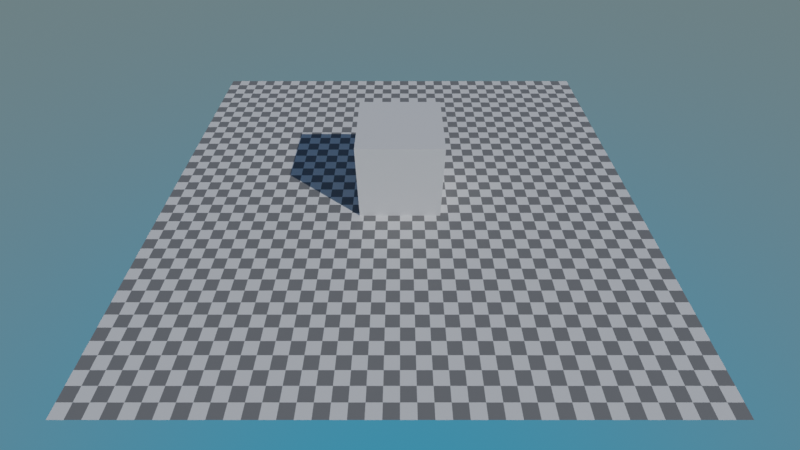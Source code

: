 # Source: logic_object_translate.blend  (saved by Blender 3.6.11; exported with 4.5.12 LTS)
import bpy
from mathutils import Matrix  # noqa: F401  (used for matrix-valued properties, if any)

bpy.ops.wm.read_factory_settings(use_empty=True)
scene = bpy.context.scene
scene.name = 'Scene'

# ---- collections
col_collection = bpy.data.collections.new('Collection'); scene.collection.children.link(col_collection)

# ---- materials (node trees are filled in below, after node groups)
mat_material = bpy.data.materials.new('Material')
mat_material.alpha_threshold = 0.0
mat_material.use_transparent_shadow = False
mat_material.line_color = (0.0, 0.0, 0.0, 1.0)
mat_checker = bpy.data.materials.new('Checker')
mat_checker.use_transparent_shadow = False

# ---- material node trees
mat_material.use_nodes = True; mat_material.node_tree.nodes.clear()
_N = mat_material.node_tree.nodes; _L = mat_material.node_tree.links
n0 = _N.new('ShaderNodeOutputMaterial'); n0.name = 'Material Output'; n0.location = (300, 300)
n1 = _N.new('ShaderNodeBsdfPrincipled'); n1.name = 'Principled BSDF'; n1.location = (10, 300)
n1.distribution = 'GGX'
n1.subsurface_method = 'BURLEY'
n1.inputs[2].default_value = 0.4
n1.inputs[3].default_value = 1.45
n1.inputs[27].default_value = (0.0, 0.0, 0.0, 1.0)
n1.inputs[28].default_value = 1.0
_L.new(n1.outputs[0], n0.inputs[0])
n0.is_active_output = True
mat_checker.use_nodes = True; mat_checker.node_tree.nodes.clear()
_N = mat_checker.node_tree.nodes; _L = mat_checker.node_tree.links
n0 = _N.new('ShaderNodeBsdfPrincipled'); n0.name = 'Principled BSDF'; n0.location = (10, 300)
n0.distribution = 'GGX'
n0.subsurface_method = 'BURLEY'
n0.inputs[3].default_value = 1.45
n0.inputs[27].default_value = (0.0, 0.0, 0.0, 1.0)
n0.inputs[28].default_value = 1.0
n1 = _N.new('ShaderNodeOutputMaterial'); n1.name = 'Material Output'; n1.location = (300, 300)
n2 = _N.new('ShaderNodeTexChecker'); n2.name = 'Checker Texture'; n2.location = (-167, 214)
n2.inputs[3].default_value = 40.0
_L.new(n0.outputs[0], n1.inputs[0])
_L.new(n2.outputs[0], n0.inputs[0])
n1.is_active_output = True

# ---- world
world_world = bpy.data.worlds.new('World'); scene.world = world_world
world_world.use_nodes = True; world_world.node_tree.nodes.clear()
_N = world_world.node_tree.nodes; _L = world_world.node_tree.links
n0 = _N.new('ShaderNodeOutputWorld'); n0.name = 'World Output'; n0.location = (300, 300)
n1 = _N.new('ShaderNodeBackground'); n1.name = 'Background'; n1.location = (10, 300)
n2 = _N.new('ShaderNodeTexSky'); n2.name = 'Sky Texture'; n2.location = (-190, 280)
n2.sky_type = 'HOSEK_WILKIE'
_L.new(n1.outputs[0], n0.inputs[0])
_L.new(n2.outputs[0], n1.inputs[0])
n0.is_active_output = True
world_world.color = (0.05088, 0.05088, 0.05088)
world_world.use_sun_shadow = False
world_world.sun_shadow_jitter_overblur = 0.0

# ---- cameras
cam_camera = bpy.data.cameras.new('Camera')
cam_camera.clip_end = 100.0
cam_camera.lens = 20.0
cam_camera.ortho_scale = 7.314

# ---- lights
light_sun = bpy.data.lights.new('Sun', 'SUN')
light_sun.transmission_factor = 0.0
light_sun.energy = 2.0
light_sun.shadow_soft_size = 0.125

# ---- meshes
me_cube = bpy.data.meshes.new('Cube')
me_cube.from_pydata([(1.0, 1.0, 1.0), (1.0, 1.0, -1.0), (1.0, -1.0, 1.0), (1.0, -1.0, -1.0), (-1.0, 1.0, 1.0), (-1.0, 1.0, -1.0), (-1.0, -1.0, 1.0), (-1.0, -1.0, -1.0)], [], [(0, 4, 6, 2), (3, 2, 6, 7), (7, 6, 4, 5), (5, 1, 3, 7), (1, 0, 2, 3), (5, 4, 0, 1)])
_uv = me_cube.uv_layers.new(name='UVMap')
_uv.uv.foreach_set('vector', [0.625, 0.5, 0.875, 0.5, 0.875, 0.75, 0.625, 0.75, 0.375, 0.75, 0.625, 0.75, 0.625, 1.0, 0.375, 1.0, 0.375, 0.0, 0.625, 0.0, 0.625, 0.25, 0.375, 0.25, 0.125, 0.5, 0.375, 0.5, 0.375, 0.75, 0.125, 0.75, 0.375, 0.5, 0.625, 0.5, 0.625, 0.75, 0.375, 0.75, 0.375, 0.25, 0.625, 0.25, 0.625, 0.5, 0.375, 0.5])
me_cube.materials.append(mat_material)
me_cube.use_remesh_preserve_volume = False
me_cube.use_remesh_preserve_attributes = False
me_cube.use_mirror_vertex_groups = False
me_cube.update()
me_plane = bpy.data.meshes.new('Plane')
me_plane.from_pydata([(-1.0, -1.0, 0.0), (1.0, -1.0, 0.0), (-1.0, 1.0, 0.0), (1.0, 1.0, 0.0)], [], [(0, 1, 3, 2)])
_uv = me_plane.uv_layers.new(name='UVMap')
_uv.uv.foreach_set('vector', [0.0, 0.0, 1.0, 0.0, 1.0, 1.0, 0.0, 1.0])
me_plane.materials.append(mat_checker)
me_plane.use_remesh_fix_poles = True
me_plane.use_remesh_preserve_attributes = False
me_plane.update()

# ---- objects
ob_cube = bpy.data.objects.new('Cube', me_cube)
ob_camera = bpy.data.objects.new('Camera', cam_camera)
ob_sun = bpy.data.objects.new('Sun', light_sun)
ob_plane = bpy.data.objects.new('Plane', me_plane)

# ---- transforms, parenting, visibility, modifiers, constraints
ob_cube.location = (0.0, 0.0, 1.0)
ob_cube.lock_rotations_4d = False
ob_cube.empty_display_type = 'ARROWS'
ob_cube.lineart.crease_threshold = 0.0
ob_camera.location = (0.0, -8.987, 7.657)
ob_camera.rotation_euler = (0.7854, -0.0, 0.0)
ob_camera.lock_rotations_4d = False
ob_camera.empty_display_type = 'ARROWS'
ob_camera.color = (0.0, 0.0, 0.0, 0.0)
ob_camera.display_type = 'WIRE'
ob_camera.lineart.crease_threshold = 0.0
ob_sun.location = (0.0, 0.0, 6.919)
ob_sun.rotation_euler = (0.9128, 0.0, 0.8971)
ob_plane.location = (0.0, 0.0, 0.0)
ob_plane.scale = (6.0, 6.0, 6.0)

# ---- collection membership
col_collection.objects.link(ob_cube)
col_collection.objects.link(ob_camera)
col_collection.objects.link(ob_sun)
col_collection.objects.link(ob_plane)

# ---- scene / render settings (as saved in the file)
scene.camera = ob_camera
scene.frame_start = 1; scene.frame_end = 250; scene.frame_set(1)
scene.render.engine = 'BLENDER_EEVEE_NEXT'
scene.cycles.use_denoising = False
scene.cycles.samples = 128
scene.cycles.sampling_pattern = 'TABULATED_SOBOL'
scene.cycles.use_adaptive_sampling = False
scene.cycles.use_light_tree = False
scene.view_settings.view_transform = 'Filmic'
bpy.context.view_layer.update()
